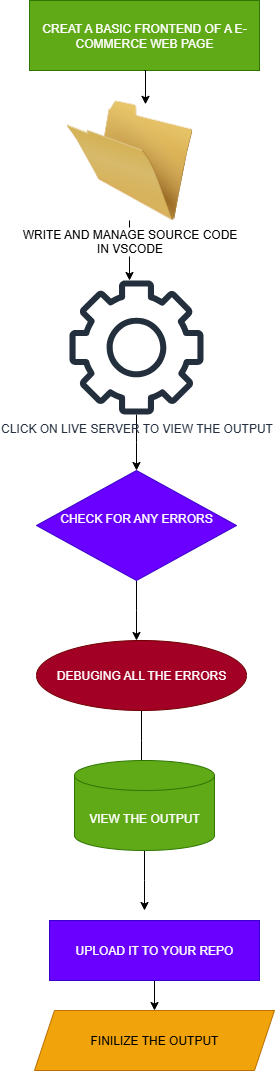

The diagram above was exported from draw.io. Its source (the exported page's mxGraphModel, read from the mxfile embedded in the PNG):
<mxGraphModel dx="1042" dy="692" grid="1" gridSize="10" guides="1" tooltips="1" connect="1" arrows="1" fold="1" page="1" pageScale="1" pageWidth="827" pageHeight="1169" math="0" shadow="0">
  <root>
    <mxCell id="0" />
    <mxCell id="1" parent="0" />
    <mxCell id="rZbPyakbv_c6TE92q6aO-2" value="CREAT A BASIC FRONTEND OF A E-&lt;div&gt;COMMERCE WEB PAGE&lt;/div&gt;" style="rounded=0;whiteSpace=wrap;html=1;fillColor=#60a917;fontColor=#ffffff;strokeColor=#2D7600;" vertex="1" parent="1">
      <mxGeometry x="290" y="70" width="230" height="70" as="geometry" />
    </mxCell>
    <mxCell id="rZbPyakbv_c6TE92q6aO-14" style="edgeStyle=orthogonalEdgeStyle;rounded=0;orthogonalLoop=1;jettySize=auto;html=1;" edge="1" parent="1" source="rZbPyakbv_c6TE92q6aO-4">
      <mxGeometry relative="1" as="geometry">
        <mxPoint x="390" y="350" as="targetPoint" />
      </mxGeometry>
    </mxCell>
    <mxCell id="rZbPyakbv_c6TE92q6aO-4" value="WRITE AND MANAGE SOURCE CODE&lt;div&gt;IN VSCODE&lt;/div&gt;" style="image;html=1;image=img/lib/clip_art/general/Empty_Folder_128x128.png" vertex="1" parent="1">
      <mxGeometry x="290" y="170" width="200" height="120" as="geometry" />
    </mxCell>
    <mxCell id="rZbPyakbv_c6TE92q6aO-15" style="edgeStyle=orthogonalEdgeStyle;rounded=0;orthogonalLoop=1;jettySize=auto;html=1;" edge="1" parent="1" source="rZbPyakbv_c6TE92q6aO-5">
      <mxGeometry relative="1" as="geometry">
        <mxPoint x="397" y="540" as="targetPoint" />
      </mxGeometry>
    </mxCell>
    <mxCell id="rZbPyakbv_c6TE92q6aO-5" value="CLICK ON LIVE SERVER TO VIEW THE OUTPUT&lt;div&gt;&lt;br&gt;&lt;/div&gt;" style="sketch=0;outlineConnect=0;fontColor=#232F3E;gradientColor=none;fillColor=#232F3D;strokeColor=none;dashed=0;verticalLabelPosition=bottom;verticalAlign=top;align=center;html=1;fontSize=12;fontStyle=0;aspect=fixed;pointerEvents=1;shape=mxgraph.aws4.gear;" vertex="1" parent="1">
      <mxGeometry x="330" y="350" width="134" height="134" as="geometry" />
    </mxCell>
    <mxCell id="rZbPyakbv_c6TE92q6aO-18" style="edgeStyle=orthogonalEdgeStyle;rounded=0;orthogonalLoop=1;jettySize=auto;html=1;" edge="1" parent="1" source="rZbPyakbv_c6TE92q6aO-6">
      <mxGeometry relative="1" as="geometry">
        <mxPoint x="397" y="710" as="targetPoint" />
      </mxGeometry>
    </mxCell>
    <mxCell id="rZbPyakbv_c6TE92q6aO-6" value="CHECK FOR ANY ERRORS&lt;div&gt;&lt;br&gt;&lt;/div&gt;" style="rhombus;whiteSpace=wrap;html=1;fillColor=#6a00ff;fontColor=#ffffff;strokeColor=#3700CC;" vertex="1" parent="1">
      <mxGeometry x="297" y="540" width="200" height="110" as="geometry" />
    </mxCell>
    <mxCell id="rZbPyakbv_c6TE92q6aO-19" style="edgeStyle=orthogonalEdgeStyle;rounded=0;orthogonalLoop=1;jettySize=auto;html=1;" edge="1" parent="1" source="rZbPyakbv_c6TE92q6aO-7">
      <mxGeometry relative="1" as="geometry">
        <mxPoint x="402" y="840" as="targetPoint" />
      </mxGeometry>
    </mxCell>
    <mxCell id="rZbPyakbv_c6TE92q6aO-7" value="DEBUGING ALL THE ERRORS" style="ellipse;whiteSpace=wrap;html=1;fillColor=#a20025;fontColor=#ffffff;strokeColor=#6F0000;" vertex="1" parent="1">
      <mxGeometry x="297" y="710" width="210" height="70" as="geometry" />
    </mxCell>
    <mxCell id="rZbPyakbv_c6TE92q6aO-20" style="edgeStyle=orthogonalEdgeStyle;rounded=0;orthogonalLoop=1;jettySize=auto;html=1;" edge="1" parent="1" source="rZbPyakbv_c6TE92q6aO-9">
      <mxGeometry relative="1" as="geometry">
        <mxPoint x="405" y="980" as="targetPoint" />
      </mxGeometry>
    </mxCell>
    <mxCell id="rZbPyakbv_c6TE92q6aO-9" value="VIEW THE OUTPUT" style="shape=cylinder3;whiteSpace=wrap;html=1;boundedLbl=1;backgroundOutline=1;size=15;fillColor=#60a917;fontColor=#ffffff;strokeColor=#2D7600;" vertex="1" parent="1">
      <mxGeometry x="335" y="830" width="140" height="90" as="geometry" />
    </mxCell>
    <mxCell id="rZbPyakbv_c6TE92q6aO-21" style="edgeStyle=orthogonalEdgeStyle;rounded=0;orthogonalLoop=1;jettySize=auto;html=1;exitX=0.5;exitY=1;exitDx=0;exitDy=0;" edge="1" parent="1" source="rZbPyakbv_c6TE92q6aO-10" target="rZbPyakbv_c6TE92q6aO-11">
      <mxGeometry relative="1" as="geometry" />
    </mxCell>
    <mxCell id="rZbPyakbv_c6TE92q6aO-10" value="UPLOAD IT TO YOUR REPO" style="rounded=0;whiteSpace=wrap;html=1;fillColor=#6a00ff;fontColor=#ffffff;strokeColor=#3700CC;" vertex="1" parent="1">
      <mxGeometry x="310" y="990" width="210" height="60" as="geometry" />
    </mxCell>
    <mxCell id="rZbPyakbv_c6TE92q6aO-11" value="FINILIZE THE OUTPUT" style="shape=parallelogram;perimeter=parallelogramPerimeter;whiteSpace=wrap;html=1;fixedSize=1;fillColor=#f0a30a;fontColor=#000000;strokeColor=#BD7000;" vertex="1" parent="1">
      <mxGeometry x="295" y="1080" width="240" height="60" as="geometry" />
    </mxCell>
    <mxCell id="rZbPyakbv_c6TE92q6aO-12" style="edgeStyle=orthogonalEdgeStyle;rounded=0;orthogonalLoop=1;jettySize=auto;html=1;exitX=0.5;exitY=1;exitDx=0;exitDy=0;entryX=0.58;entryY=0.032;entryDx=0;entryDy=0;entryPerimeter=0;" edge="1" parent="1" source="rZbPyakbv_c6TE92q6aO-2" target="rZbPyakbv_c6TE92q6aO-4">
      <mxGeometry relative="1" as="geometry" />
    </mxCell>
  </root>
</mxGraphModel>